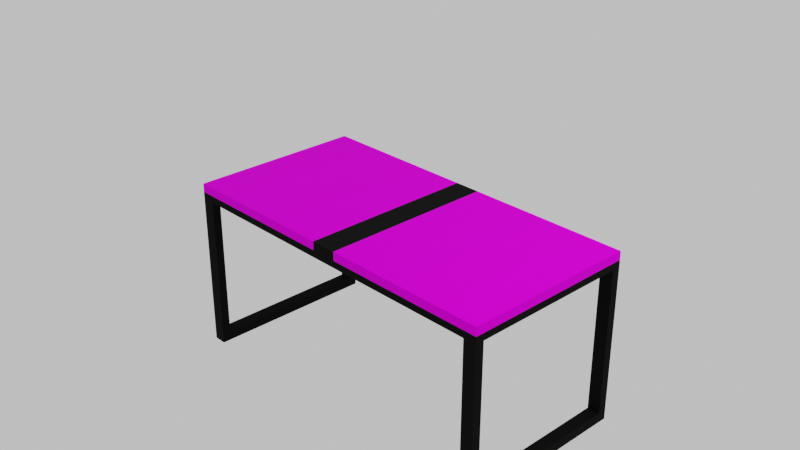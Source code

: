 # Source: tableModerne.blend  (saved by Blender 3.5.10; exported with 4.5.12 LTS)
import bpy
from mathutils import Matrix  # noqa: F401  (used for matrix-valued properties, if any)

bpy.ops.wm.read_factory_settings(use_empty=True)
scene = bpy.context.scene
scene.name = 'Scene'

# ---- collections
col_collection = bpy.data.collections.new('Collection'); scene.collection.children.link(col_collection)

# ---- images (referenced by path relative to the original .blend; pixels are not part of the script)
import os
ASSET_DIR = os.environ.get("B2B_ASSET_DIR", "")  # directory of the original .blend (textures are referenced by path, not embedded)
HERE = os.path.dirname(os.path.abspath(__file__))  # packed textures are extracted next to this script under _unpacked/

def load_image(name, relpath, width, height, colorspace="sRGB"):
    """Load a texture the original file referenced (path relative to the .blend, or extracted next to this script)."""
    p = next((c for c in (os.path.join(HERE, relpath), os.path.join(ASSET_DIR, relpath)) if relpath and os.path.exists(c)), "")
    if p:
        img = bpy.data.images.load(p, check_existing=True)
        img.name = name
    else:  # same state as the original file: an image datablock whose file is absent (Cycles renders it pink)
        img = bpy.data.images.new(name, width, height)
        img.source = "FILE"
        img.filepath = "//" + (relpath or name)
    img.colorspace_settings.name = colorspace
    return img
img_poliigon_woodveneeroak_7760_basecolor_jpg_001 = load_image('Poliigon_WoodVeneerOak_7760_BaseColor.jpg.001', 'Poliigon_WoodVeneerOak_7760_BaseColor.jpg', 1024, 1024, 'sRGB')

# ---- materials (node trees are filled in below, after node groups)
mat_bois = bpy.data.materials.new('bois')
mat_bois.use_transparent_shadow = False
mat_metyal_black = bpy.data.materials.new('metyal-black')
mat_metyal_black.use_transparent_shadow = False

# ---- material node trees
mat_bois.use_nodes = True; mat_bois.node_tree.nodes.clear()
_N = mat_bois.node_tree.nodes; _L = mat_bois.node_tree.links
n0 = _N.new('ShaderNodeBsdfPrincipled'); n0.name = 'Principled BSDF'; n0.location = (10, 300)
n0.distribution = 'GGX'
n0.subsurface_method = 'RANDOM_WALK_SKIN'
n0.inputs[1].default_value = 0.5
n0.inputs[2].default_value = 0.8269
n0.inputs[3].default_value = 1.45
n0.inputs[12].default_value = 1.0
n0.inputs[13].default_value = 0.0
n0.inputs[27].default_value = (0.0, 0.0, 0.0, 1.0)
n0.inputs[28].default_value = 1.0
n1 = _N.new('ShaderNodeOutputMaterial'); n1.name = 'Material Output'; n1.location = (300, 300)
n2 = _N.new('ShaderNodeTexImage'); n2.name = 'Image Texture'; n2.location = (-280, 280)
n2.image = img_poliigon_woodveneeroak_7760_basecolor_jpg_001
n2.projection = 'BOX'
n2.interpolation = 'Smart'
_L.new(n0.outputs[0], n1.inputs[0])
_L.new(n2.outputs[0], n0.inputs[0])
n1.is_active_output = True
mat_metyal_black.use_nodes = True; mat_metyal_black.node_tree.nodes.clear()
_N = mat_metyal_black.node_tree.nodes; _L = mat_metyal_black.node_tree.links
n0 = _N.new('ShaderNodeBsdfPrincipled'); n0.name = 'Principled BSDF'; n0.location = (10, 300)
n0.distribution = 'GGX'
n0.subsurface_method = 'RANDOM_WALK_SKIN'
n0.inputs[0].default_value = (0.0, 0.0, 0.0, 1.0)
n0.inputs[1].default_value = 0.5
n0.inputs[2].default_value = 1.0
n0.inputs[3].default_value = 1.45
n0.inputs[14].default_value = (0.7115, 0.7115, 0.7115, 1.0)
n0.inputs[27].default_value = (0.0, 0.0, 0.0, 1.0)
n0.inputs[28].default_value = 1.0
n1 = _N.new('ShaderNodeOutputMaterial'); n1.name = 'Material Output'; n1.location = (300, 300)
_L.new(n0.outputs[0], n1.inputs[0])
n1.is_active_output = True

# ---- world
world_world = bpy.data.worlds.new('World'); scene.world = world_world
world_world.use_nodes = True; world_world.node_tree.nodes.clear()
_N = world_world.node_tree.nodes; _L = world_world.node_tree.links
n0 = _N.new('ShaderNodeOutputWorld'); n0.name = 'World Output'; n0.location = (300, 300)
n1 = _N.new('ShaderNodeBackground'); n1.name = 'Background'; n1.location = (10, 300)
n1.inputs[0].default_value = (0.6739, 0.6739, 0.6739, 1.0)
_L.new(n1.outputs[0], n0.inputs[0])
n0.is_active_output = True
world_world.color = (0.05088, 0.05088, 0.05088)
world_world.use_sun_shadow = False
world_world.sun_shadow_jitter_overblur = 0.0

# ---- cameras
cam_camera = bpy.data.cameras.new('Camera')
cam_camera.clip_end = 100.0
cam_camera.ortho_scale = 7.314

# ---- lights
light_light = bpy.data.lights.new('Light', 'POINT')
light_light.transmission_factor = 0.0
light_light.energy = 1000.0
light_light.shadow_soft_size = 0.1
light_light.shadow_maximum_resolution = 0.006
light_light.use_absolute_resolution = True

# ---- meshes
me_cube = bpy.data.meshes.new('Cube')
me_cube.from_pydata([(1.0, 1.0, 0.2916), (1.0, 1.0, -1.0), (1.0, -1.0, 0.2916), (1.0, -1.0, -1.0), (-1.0, 1.0, 0.2916), (-1.0, 1.0, -1.0), (-1.0, -1.0, 0.2916), (-1.0, -1.0, -1.0), (0.9269, 1.0, -1.0), (-0.9269, 1.0, -1.0), (0.9269, -1.0, 0.2916), (-0.9269, -1.0, 0.2916), (-0.9269, -1.0, -1.0), (0.9269, -1.0, -1.0), (-0.9269, 1.0, 0.2916), (0.9269, 1.0, 0.2916), (-1.0, 0.9017, -1.0), (-1.0, -0.9017, -1.0), (1.0, 0.9017, 0.2916), (1.0, -0.9017, 0.2916), (-1.0, -0.9017, 0.2916), (-1.0, 0.9017, 0.2916), (1.0, -0.9017, -1.0), (1.0, 0.9017, -1.0), (-0.9269, 0.9017, -1.0), (-0.9269, -0.9017, -1.0), (0.9269, 0.9017, -1.0), (0.9269, -0.9017, -1.0), (0.9269, 0.9017, 0.2916), (0.9269, -0.9017, 0.2916), (-0.9269, 0.9017, 0.2916), (-0.9269, -0.9017, 0.2916), (-1.0, -0.9017, -13.17), (-1.0, -1.0, -13.17), (-0.9269, 1.0, -13.17), (-1.0, 1.0, -13.17), (0.9269, -1.0, -13.17), (1.0, -1.0, -13.17), (1.0, 0.9017, -13.17), (1.0, 1.0, -13.17), (0.9269, 1.0, -13.17), (-0.9269, -1.0, -13.17), (-0.9269, -0.9017, -13.17), (0.9269, -0.9017, -13.17), (-1.0, 0.9017, -13.17), (1.0, -0.9017, -13.17), (-0.9269, 0.9017, -13.17), (0.9269, 0.9017, -13.17), (-1.0, -0.9017, -13.96), (-1.0, -1.0, -13.96), (-0.9269, 1.0, -13.96), (-1.0, 1.0, -13.96), (0.9269, -1.0, -13.96), (1.0, -1.0, -13.96), (1.0, 0.9017, -13.96), (1.0, 1.0, -13.96), (0.9269, 1.0, -13.96), (-0.9269, -1.0, -13.96), (-0.9269, -0.9017, -13.96), (0.9269, -0.9017, -13.96), (-1.0, 0.9017, -13.96), (1.0, -0.9017, -13.96), (-0.9269, 0.9017, -13.96), (0.9269, 0.9017, -13.96), (0.07496, 1.0, -1.0), (-0.07496, 1.0, -1.0), (0.07496, -1.0, 0.2916), (-0.07496, -1.0, 0.2916), (-0.07496, -1.0, -1.0), (0.07496, -1.0, -1.0), (-0.07496, 1.0, 0.2916), (0.07496, 1.0, 0.2916), (-0.07496, 0.9017, 0.2916), (0.07496, 0.9017, 0.2916), (-0.07496, -0.9017, 0.2916), (0.07496, -0.9017, 0.2916), (0.07496, 0.9017, -1.0), (-0.07496, 0.9017, -1.0), (0.07496, -0.9017, -1.0), (-0.07496, -0.9017, -1.0), (1.0, 1.0, -0.4129), (-1.0, -1.0, -0.4129), (1.0, -1.0, -0.4129), (-1.0, 1.0, -0.4129), (-0.9269, 1.0, -0.4129), (0.9269, 1.0, -0.4129), (0.9269, -1.0, -0.4129), (-0.9269, -1.0, -0.4129), (1.0, 0.9017, -0.4129), (1.0, -0.9017, -0.4129), (-1.0, -0.9017, -0.4129), (-1.0, 0.9017, -0.4129), (0.07496, -1.0, -0.4129), (-0.07496, -1.0, -0.4129), (-0.07496, 1.0, -0.4129), (0.07496, 1.0, -0.4129)], [], [(31, 20, 6, 11), (87, 11, 6, 81), (91, 21, 4, 83), (1, 23, 38, 39), (89, 19, 2, 82), (85, 15, 0, 80), (83, 4, 14, 84), (95, 71, 15, 85), (27, 22, 45, 43), (78, 27, 13, 69), (82, 2, 10, 86), (93, 67, 11, 87), (19, 29, 10, 2), (74, 31, 11, 67), (70, 14, 30, 72), (72, 30, 31, 74), (0, 15, 28, 18), (18, 28, 29, 19), (64, 8, 26, 76), (76, 26, 27, 78), (23, 26, 47, 38), (16, 24, 25, 17), (80, 0, 18, 88), (88, 18, 19, 89), (12, 7, 33, 41), (26, 23, 22, 27), (81, 6, 20, 90), (90, 20, 21, 91), (14, 4, 21, 30), (30, 21, 20, 31), (37, 36, 52, 53), (45, 37, 53, 61), (35, 34, 50, 51), (44, 35, 51, 60), (22, 3, 37, 45), (8, 1, 39, 40), (24, 16, 44, 46), (16, 5, 35, 44), (9, 24, 46, 34), (17, 25, 42, 32), (25, 12, 41, 42), (7, 17, 32, 33), (3, 13, 36, 37), (13, 27, 43, 36), (5, 9, 34, 35), (26, 8, 40, 47), (59, 61, 53, 52), (48, 58, 57, 49), (51, 50, 62, 60), (56, 55, 54, 63), (34, 46, 62, 50), (39, 38, 54, 55), (47, 40, 56, 63), (40, 39, 55, 56), (58, 48, 60, 62), (41, 33, 49, 57), (42, 58, 62, 46), (42, 41, 57, 58), (61, 59, 63, 54), (36, 43, 59, 52), (33, 32, 48, 49), (45, 61, 54, 38), (59, 43, 47, 63), (43, 45, 38, 47), (48, 32, 44, 60), (32, 42, 46, 44), (24, 77, 79, 25), (77, 76, 78, 79), (9, 65, 77, 24), (65, 64, 76, 77), (28, 73, 75, 29), (73, 72, 74, 75), (15, 71, 73, 28), (71, 70, 72, 73), (29, 75, 66, 10), (75, 74, 67, 66), (86, 10, 66, 92), (92, 66, 67, 93), (25, 79, 68, 12), (79, 78, 69, 68), (84, 14, 70, 94), (94, 70, 71, 95), (65, 94, 95, 64), (9, 84, 94, 65), (69, 92, 93, 68), (13, 86, 92, 69), (17, 90, 91, 16), (7, 81, 90, 17), (23, 88, 89, 22), (1, 80, 88, 23), (68, 93, 87, 12), (3, 82, 86, 13), (64, 95, 85, 8), (5, 83, 84, 9), (8, 85, 80, 1), (22, 89, 82, 3), (16, 91, 83, 5), (12, 87, 81, 7)])
me_cube.polygons.foreach_set('material_index', [0, 0, 0, 1, 0, 0, 0, 0, 1, 1, 0, 0, 0, 0, 0, 0, 0, 0, 1, 1, 1, 1, 0, 0, 1, 1, 0, 0, 0, 0, 1, 1, 1, 1, 1, 1, 1, 1, 1, 1, 1, 1, 1, 1, 1, 1, 1, 1, 1, 1, 1, 1, 1, 1, 1, 1, 1, 1, 1, 1, 1, 1, 1, 1, 1, 1, 1, 1, 1, 1, 0, 1, 0, 1, 0, 1, 0, 1, 1, 1, 0, 1, 1, 1, 1, 1, 1, 1, 1, 1, 1, 1, 1, 1, 1, 1, 1, 1])
_uv = me_cube.uv_layers.new(name='UVMap')
_uv.uv.foreach_set('vector', [0.839, 0.7204, 0.875, 0.7204, 0.875, 0.75, 0.839, 0.75, 0.4886, 0.964, 0.625, 0.964, 0.625, 1.0, 0.4886, 1.0, 0.4886, 0.2204, 0.625, 0.2204, 0.625, 0.25, 0.4886, 0.25, 0.375, 0.5, 0.375, 0.5296, 0.375, 0.5296, 0.375, 0.5, 0.4886, 0.7204, 0.625, 0.7204, 0.625, 0.75, 0.4886, 0.75, 0.4886, 0.464, 0.625, 0.464, 0.625, 0.5, 0.4886, 0.5, 0.4886, 0.25, 0.625, 0.25, 0.625, 0.286, 0.4886, 0.286, 0.4886, 0.3825, 0.625, 0.3825, 0.625, 0.464, 0.4886, 0.464, 0.339, 0.7204, 0.375, 0.7204, 0.375, 0.7204, 0.339, 0.7204, 0.2575, 0.7204, 0.339, 0.7204, 0.339, 0.75, 0.2575, 0.75, 0.4886, 0.75, 0.625, 0.75, 0.625, 0.786, 0.4886, 0.786, 0.4886, 0.8825, 0.625, 0.8825, 0.625, 0.964, 0.4886, 0.964, 0.625, 0.7204, 0.661, 0.7204, 0.661, 0.75, 0.625, 0.75, 0.7575, 0.7204, 0.839, 0.7204, 0.839, 0.75, 0.7575, 0.75, 0.7575, 0.5, 0.839, 0.5, 0.839, 0.5296, 0.7575, 0.5296, 0.7575, 0.5296, 0.839, 0.5296, 0.839, 0.7204, 0.7575, 0.7204, 0.625, 0.5, 0.661, 0.5, 0.661, 0.5296, 0.625, 0.5296, 0.625, 0.5296, 0.661, 0.5296, 0.661, 0.7204, 0.625, 0.7204, 0.2575, 0.5, 0.339, 0.5, 0.339, 0.5296, 0.2575, 0.5296, 0.2575, 0.5296, 0.339, 0.5296, 0.339, 0.7204, 0.2575, 0.7204, 0.375, 0.5296, 0.339, 0.5296, 0.339, 0.5296, 0.375, 0.5296, 0.125, 0.5296, 0.161, 0.5296, 0.161, 0.7204, 0.125, 0.7204, 0.4886, 0.5, 0.625, 0.5, 0.625, 0.5296, 0.4886, 0.5296, 0.4886, 0.5296, 0.625, 0.5296, 0.625, 0.7204, 0.4886, 0.7204, 0.375, 0.964, 0.375, 1.0, 0.375, 1.0, 0.375, 0.964, 0.339, 0.5296, 0.375, 0.5296, 0.375, 0.7204, 0.339, 0.7204, 0.4886, 0.0, 0.625, 0.0, 0.625, 0.02961, 0.4886, 0.02961, 0.4886, 0.02961, 0.625, 0.02961, 0.625, 0.2204, 0.4886, 0.2204, 0.839, 0.5, 0.875, 0.5, 0.875, 0.5296, 0.839, 0.5296, 0.839, 0.5296, 0.875, 0.5296, 0.875, 0.7204, 0.839, 0.7204, 0.375, 0.75, 0.375, 0.786, 0.375, 0.786, 0.375, 0.75, 0.375, 0.7204, 0.375, 0.75, 0.375, 0.75, 0.375, 0.7204, 0.375, 0.25, 0.375, 0.286, 0.375, 0.286, 0.375, 0.25, 0.375, 0.2204, 0.375, 0.25, 0.375, 0.25, 0.375, 0.2204, 0.375, 0.7204, 0.375, 0.75, 0.375, 0.75, 0.375, 0.7204, 0.375, 0.464, 0.375, 0.5, 0.375, 0.5, 0.375, 0.464, 0.161, 0.5296, 0.125, 0.5296, 0.125, 0.5296, 0.161, 0.5296, 0.375, 0.2204, 0.375, 0.25, 0.375, 0.25, 0.375, 0.2204, 0.161, 0.5, 0.161, 0.5296, 0.161, 0.5296, 0.161, 0.5, 0.125, 0.7204, 0.161, 0.7204, 0.161, 0.7204, 0.125, 0.7204, 0.161, 0.7204, 0.161, 0.75, 0.161, 0.75, 0.161, 0.7204, 0.375, 0.0, 0.375, 0.02961, 0.375, 0.02961, 0.375, 0.0, 0.375, 0.75, 0.375, 0.786, 0.375, 0.786, 0.375, 0.75, 0.339, 0.75, 0.339, 0.7204, 0.339, 0.7204, 0.339, 0.75, 0.375, 0.25, 0.375, 0.286, 0.375, 0.286, 0.375, 0.25, 0.339, 0.5296, 0.339, 0.5, 0.339, 0.5, 0.339, 0.5296, 0.339, 0.7204, 0.375, 0.7204, 0.375, 0.75, 0.339, 0.75, 0.125, 0.7204, 0.161, 0.7204, 0.161, 0.75, 0.125, 0.75, 0.125, 0.5, 0.161, 0.5, 0.161, 0.5296, 0.125, 0.5296, 0.339, 0.5, 0.375, 0.5, 0.375, 0.5296, 0.339, 0.5296, 0.161, 0.5, 0.161, 0.5296, 0.161, 0.5296, 0.161, 0.5, 0.375, 0.5, 0.375, 0.5296, 0.375, 0.5296, 0.375, 0.5, 0.339, 0.5296, 0.339, 0.5, 0.339, 0.5, 0.339, 0.5296, 0.375, 0.464, 0.375, 0.5, 0.375, 0.5, 0.375, 0.464, 0.161, 0.7204, 0.125, 0.7204, 0.125, 0.5296, 0.161, 0.5296, 0.375, 0.964, 0.375, 1.0, 0.375, 1.0, 0.375, 0.964, 0.161, 0.7204, 0.161, 0.7204, 0.161, 0.5296, 0.161, 0.5296, 0.161, 0.7204, 0.161, 0.75, 0.161, 0.75, 0.161, 0.7204, 0.375, 0.7204, 0.339, 0.7204, 0.339, 0.5296, 0.375, 0.5296, 0.339, 0.75, 0.339, 0.7204, 0.339, 0.7204, 0.339, 0.75, 0.375, 0.0, 0.375, 0.02961, 0.375, 0.02961, 0.375, 0.0, 0.375, 0.7204, 0.375, 0.7204, 0.375, 0.5296, 0.375, 0.5296, 0.339, 0.7204, 0.339, 0.7204, 0.339, 0.5296, 0.339, 0.5296, 0.339, 0.7204, 0.375, 0.7204, 0.375, 0.5296, 0.339, 0.5296, 0.375, 0.02961, 0.375, 0.02961, 0.375, 0.2204, 0.375, 0.2204, 0.125, 0.7204, 0.161, 0.7204, 0.161, 0.5296, 0.125, 0.5296, 0.161, 0.5296, 0.2425, 0.5296, 0.2425, 0.7204, 0.161, 0.7204, 0.2425, 0.5296, 0.2575, 0.5296, 0.2575, 0.7204, 0.2425, 0.7204, 0.161, 0.5, 0.2425, 0.5, 0.2425, 0.5296, 0.161, 0.5296, 0.2425, 0.5, 0.2575, 0.5, 0.2575, 0.5296, 0.2425, 0.5296, 0.661, 0.5296, 0.7425, 0.5296, 0.7425, 0.7204, 0.661, 0.7204, 0.7425, 0.5296, 0.7575, 0.5296, 0.7575, 0.7204, 0.7425, 0.7204, 0.661, 0.5, 0.7425, 0.5, 0.7425, 0.5296, 0.661, 0.5296, 0.7425, 0.5, 0.7575, 0.5, 0.7575, 0.5296, 0.7425, 0.5296, 0.661, 0.7204, 0.7425, 0.7204, 0.7425, 0.75, 0.661, 0.75, 0.7425, 0.7204, 0.7575, 0.7204, 0.7575, 0.75, 0.7425, 0.75, 0.4886, 0.786, 0.625, 0.786, 0.625, 0.8675, 0.4886, 0.8675, 0.4886, 0.8675, 0.625, 0.8675, 0.625, 0.8825, 0.4886, 0.8825, 0.161, 0.7204, 0.2425, 0.7204, 0.2425, 0.75, 0.161, 0.75, 0.2425, 0.7204, 0.2575, 0.7204, 0.2575, 0.75, 0.2425, 0.75, 0.4886, 0.286, 0.625, 0.286, 0.625, 0.3675, 0.4886, 0.3675, 0.4886, 0.3675, 0.625, 0.3675, 0.625, 0.3825, 0.4886, 0.3825, 0.375, 0.3675, 0.4886, 0.3675, 0.4886, 0.3825, 0.375, 0.3825, 0.375, 0.286, 0.4886, 0.286, 0.4886, 0.3675, 0.375, 0.3675, 0.375, 0.8675, 0.4886, 0.8675, 0.4886, 0.8825, 0.375, 0.8825, 0.375, 0.786, 0.4886, 0.786, 0.4886, 0.8675, 0.375, 0.8675, 0.375, 0.02961, 0.4886, 0.02961, 0.4886, 0.2204, 0.375, 0.2204, 0.375, 0.0, 0.4886, 0.0, 0.4886, 0.02961, 0.375, 0.02961, 0.375, 0.5296, 0.4886, 0.5296, 0.4886, 0.7204, 0.375, 0.7204, 0.375, 0.5, 0.4886, 0.5, 0.4886, 0.5296, 0.375, 0.5296, 0.375, 0.8825, 0.4886, 0.8825, 0.4886, 0.964, 0.375, 0.964, 0.375, 0.75, 0.4886, 0.75, 0.4886, 0.786, 0.375, 0.786, 0.375, 0.3825, 0.4886, 0.3825, 0.4886, 0.464, 0.375, 0.464, 0.375, 0.25, 0.4886, 0.25, 0.4886, 0.286, 0.375, 0.286, 0.375, 0.464, 0.4886, 0.464, 0.4886, 0.5, 0.375, 0.5, 0.375, 0.7204, 0.4886, 0.7204, 0.4886, 0.75, 0.375, 0.75, 0.375, 0.2204, 0.4886, 0.2204, 0.4886, 0.25, 0.375, 0.25, 0.375, 0.964, 0.4886, 0.964, 0.4886, 1.0, 0.375, 1.0])
me_cube.materials.append(mat_bois)
me_cube.materials.append(mat_metyal_black)
me_cube.materials.append(mat_metyal_black)
me_cube.use_mirror_vertex_groups = False
me_cube.update()

# ---- objects
ob_cube = bpy.data.objects.new('Cube', me_cube)
ob_light = bpy.data.objects.new('Light', light_light)
ob_camera = bpy.data.objects.new('Camera', cam_camera)

# ---- transforms, parenting, visibility, modifiers, constraints
ob_cube.location = (0.0, 0.0, 0.0)
ob_cube.scale = (2.008, 1.0, 0.1365)
ob_cube.lock_rotations_4d = False
ob_cube.empty_display_type = 'ARROWS'
ob_cube.lineart.crease_threshold = 0.0
ob_light.location = (4.076, 1.005, 5.904)
ob_light.rotation_euler = (0.6503, 0.05522, 1.866)
ob_light.lock_rotations_4d = False
ob_light.empty_display_type = 'ARROWS'
ob_light.color = (0.0, 0.0, 0.0, 0.0)
ob_light.lineart.crease_threshold = 0.0
ob_camera.location = (7.359, -6.926, 4.958)
ob_camera.rotation_euler = (1.109, 0.0, 0.8149)
ob_camera.lock_rotations_4d = False
ob_camera.empty_display_type = 'ARROWS'
ob_camera.color = (0.0, 0.0, 0.0, 0.0)
ob_camera.display_type = 'WIRE'
ob_camera.lineart.crease_threshold = 0.0

# ---- collection membership
col_collection.objects.link(ob_cube)
col_collection.objects.link(ob_light)
col_collection.objects.link(ob_camera)

# ---- scene / render settings (as saved in the file)
scene.camera = ob_camera
scene.frame_start = 1; scene.frame_end = 250; scene.frame_set(1)
scene.render.engine = 'BLENDER_EEVEE_NEXT'
scene.cycles.sampling_pattern = 'TABULATED_SOBOL'
scene.view_settings.view_transform = 'Filmic'
bpy.context.view_layer.update()
